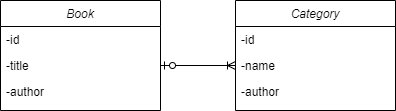

The diagram above was exported from draw.io. Its source (the exported page's mxGraphModel, read from the mxfile embedded in the PNG):
<mxGraphModel dx="1422" dy="713" grid="0" gridSize="10" guides="1" tooltips="1" connect="1" arrows="1" fold="1" page="1" pageScale="1" pageWidth="827" pageHeight="1169" math="0" shadow="0">
  <root>
    <mxCell id="0" />
    <mxCell id="1" parent="0" />
    <mxCell id="2" style="edgeStyle=orthogonalEdgeStyle;rounded=0;orthogonalLoop=1;jettySize=auto;html=1;entryX=0;entryY=0.5;entryDx=0;entryDy=0;endArrow=ERoneToMany;endFill=0;startArrow=ERzeroToOne;startFill=1;" edge="1" source="5" target="9" parent="1">
      <mxGeometry relative="1" as="geometry" />
    </mxCell>
    <mxCell id="3" value="Book" style="swimlane;fontStyle=2;align=center;verticalAlign=top;childLayout=stackLayout;horizontal=1;startSize=26;horizontalStack=0;resizeParent=1;resizeLast=0;collapsible=1;marginBottom=0;rounded=0;shadow=0;strokeWidth=1;" vertex="1" parent="1">
      <mxGeometry x="42" y="1969" width="160" height="110" as="geometry">
        <mxRectangle x="230" y="140" width="160" height="26" as="alternateBounds" />
      </mxGeometry>
    </mxCell>
    <mxCell id="4" value="-id" style="text;align=left;verticalAlign=top;spacingLeft=4;spacingRight=4;overflow=hidden;rotatable=0;points=[[0,0.5],[1,0.5]];portConstraint=eastwest;" vertex="1" parent="3">
      <mxGeometry y="26" width="160" height="26" as="geometry" />
    </mxCell>
    <mxCell id="5" value="-title" style="text;align=left;verticalAlign=top;spacingLeft=4;spacingRight=4;overflow=hidden;rotatable=0;points=[[0,0.5],[1,0.5]];portConstraint=eastwest;rounded=0;shadow=0;html=0;" vertex="1" parent="3">
      <mxGeometry y="52" width="160" height="26" as="geometry" />
    </mxCell>
    <mxCell id="6" value="-author" style="text;align=left;verticalAlign=top;spacingLeft=4;spacingRight=4;overflow=hidden;rotatable=0;points=[[0,0.5],[1,0.5]];portConstraint=eastwest;rounded=0;shadow=0;html=0;" vertex="1" parent="3">
      <mxGeometry y="78" width="160" height="26" as="geometry" />
    </mxCell>
    <mxCell id="7" value="Category" style="swimlane;fontStyle=2;align=center;verticalAlign=top;childLayout=stackLayout;horizontal=1;startSize=26;horizontalStack=0;resizeParent=1;resizeLast=0;collapsible=1;marginBottom=0;rounded=0;shadow=0;strokeWidth=1;" vertex="1" parent="1">
      <mxGeometry x="277" y="1969" width="160" height="110" as="geometry">
        <mxRectangle x="230" y="140" width="160" height="26" as="alternateBounds" />
      </mxGeometry>
    </mxCell>
    <mxCell id="8" value="-id" style="text;align=left;verticalAlign=top;spacingLeft=4;spacingRight=4;overflow=hidden;rotatable=0;points=[[0,0.5],[1,0.5]];portConstraint=eastwest;" vertex="1" parent="7">
      <mxGeometry y="26" width="160" height="26" as="geometry" />
    </mxCell>
    <mxCell id="9" value="-name" style="text;align=left;verticalAlign=top;spacingLeft=4;spacingRight=4;overflow=hidden;rotatable=0;points=[[0,0.5],[1,0.5]];portConstraint=eastwest;rounded=0;shadow=0;html=0;" vertex="1" parent="7">
      <mxGeometry y="52" width="160" height="26" as="geometry" />
    </mxCell>
    <mxCell id="10" value="-author" style="text;align=left;verticalAlign=top;spacingLeft=4;spacingRight=4;overflow=hidden;rotatable=0;points=[[0,0.5],[1,0.5]];portConstraint=eastwest;rounded=0;shadow=0;html=0;" vertex="1" parent="7">
      <mxGeometry y="78" width="160" height="26" as="geometry" />
    </mxCell>
  </root>
</mxGraphModel>